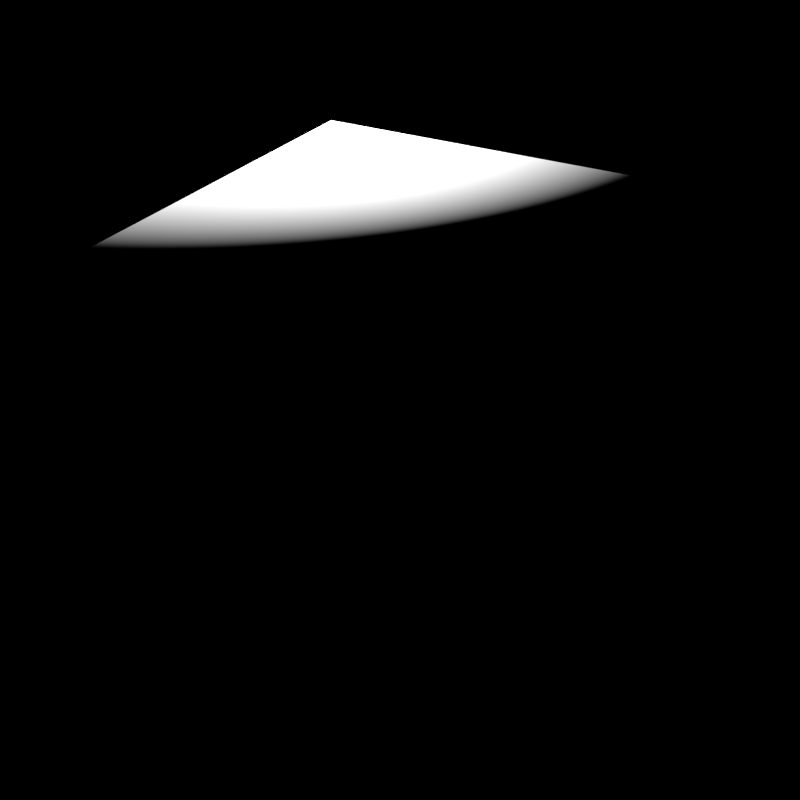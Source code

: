 # Source: transition_test.blend  (saved by Blender 2.77.0; exported with 4.5.12 LTS)
import bpy
from mathutils import Matrix  # noqa: F401  (used for matrix-valued properties, if any)

bpy.ops.wm.read_factory_settings(use_empty=True)
scene = bpy.context.scene
scene.name = 'Scene'

# ---- collections
col_collection_1 = bpy.data.collections.new('Collection 1'); scene.collection.children.link(col_collection_1)

# ---- materials (node trees are filled in below, after node groups)
mat_material_002 = bpy.data.materials.new('Material.002')
mat_material_002.alpha_threshold = 0.0
mat_material_002.use_transparent_shadow = False
mat_material_002.preview_render_type = 'CUBE'
mat_material_002.roughness = 0.5
mat_material_002.line_color = (0.0, 0.0, 0.0, 1.0)

# ---- node groups
ng_auto_smooth = bpy.data.node_groups.new('Auto Smooth', 'GeometryNodeTree')
_s = ng_auto_smooth.interface.new_socket(name='Geometry', in_out='OUTPUT', socket_type='NodeSocketGeometry')
_s = ng_auto_smooth.interface.new_socket(name='Geometry', in_out='INPUT', socket_type='NodeSocketGeometry')
_s = ng_auto_smooth.interface.new_socket(name='Angle', in_out='INPUT', socket_type='NodeSocketFloat')
_s.subtype = 'ANGLE'
_s.min_value = 0.0
_s.max_value = 3.142
ng_auto_smooth.is_modifier = True
_N = ng_auto_smooth.nodes; _L = ng_auto_smooth.links
n0 = _N.new('NodeGroupOutput'); n0.name = 'Group Output'; n0.location = (480, -100)
n1 = _N.new('NodeGroupInput'); n1.name = 'Group Input'; n1.location = (-420, -300)
n2 = _N.new('NodeGroupInput'); n2.name = 'Group Input.001'; n2.location = (-60, -100)
n3 = _N.new('GeometryNodeSetShadeSmooth'); n3.name = 'Set Shade Smooth'; n3.location = (120, -100)
n3.domain = 'EDGE'
n4 = _N.new('GeometryNodeSetShadeSmooth'); n4.name = 'Set Shade Smooth.001'; n4.location = (300, -100)
n5 = _N.new('GeometryNodeInputMeshEdgeAngle'); n5.name = 'Edge Angle'; n5.location = (-420, -220)
n6 = _N.new('GeometryNodeInputEdgeSmooth'); n6.name = 'Is Edge Smooth'; n6.location = (-60, -160)
n7 = _N.new('GeometryNodeInputShadeSmooth'); n7.name = 'Is Face Smooth'; n7.location = (-240, -340)
n8 = _N.new('FunctionNodeBooleanMath'); n8.name = 'Boolean Math'; n8.location = (-60, -220)
n9 = _N.new('FunctionNodeCompare'); n9.name = 'Compare'; n9.location = (-240, -180)
n9.operation = 'LESS_EQUAL'
_L.new(n5.outputs[0], n9.inputs[0])
_L.new(n4.outputs[0], n0.inputs[0])
_L.new(n1.outputs[1], n9.inputs[1])
_L.new(n9.outputs[0], n8.inputs[0])
_L.new(n7.outputs[0], n8.inputs[1])
_L.new(n2.outputs[0], n3.inputs[0])
_L.new(n6.outputs[0], n3.inputs[1])
_L.new(n3.outputs[0], n4.inputs[0])
_L.new(n8.outputs[0], n3.inputs[2])
n0.is_active_output = True

# ---- material node trees

# ---- world
world_world = bpy.data.worlds.new('World'); scene.world = world_world
world_world.color = (0.0, 0.0, 0.0)
world_world.use_sun_shadow = False
world_world.sun_shadow_jitter_overblur = 0.0
world_world.cycles.sampling_method = 'NONE'
world_world.cycles.sample_map_resolution = 256

# ---- cameras
cam_camera = bpy.data.cameras.new('Camera')
cam_camera.clip_end = 100.0
cam_camera.lens = 35.0
cam_camera.sensor_width = 32.0
cam_camera.sensor_height = 18.0
cam_camera.ortho_scale = 7.314
cam_camera.dof.focus_distance = 0.0
cam_camera.dof.aperture_fstop = 128.0

# ---- lights
light_lamp = bpy.data.lights.new('Lamp', 'POINT')
light_lamp.transmission_factor = 0.0
light_lamp.cutoff_distance = 30.0
light_lamp.energy = 5000.0
light_lamp.shadow_buffer_clip_start = 1.001
light_lamp.shadow_soft_size = 0.1
light_lamp.shadow_maximum_resolution = 0.006
light_lamp.use_absolute_resolution = True
light_lamp.cycles.use_multiple_importance_sampling = False

# ---- meshes
me_cube = bpy.data.meshes.new('Cube')
me_cube.from_pydata([(1.0, 1.0, -1.0), (1.0, -1.0, -1.0), (-1.0, -1.0, -1.0), (-1.0, 1.0, -1.0), (1.0, 1.0, 1.0), (1.0, -1.0, 1.0), (-1.0, -1.0, 1.0), (-1.0, 1.0, 1.0)], [], [(0, 1, 2, 3), (4, 7, 6, 5), (0, 4, 5, 1), (1, 5, 6, 2), (2, 6, 7, 3), (4, 0, 3, 7)])
me_cube.polygons.foreach_set('use_smooth', [True] * 6)
me_cube.materials.append(mat_material_002)
me_cube.use_remesh_preserve_volume = False
me_cube.use_remesh_preserve_attributes = False
me_cube.use_mirror_vertex_groups = False
me_cube.update()

# ---- objects
ob_cube = bpy.data.objects.new('Cube', me_cube)
ob_lamp = bpy.data.objects.new('Lamp', light_lamp)
ob_camera = bpy.data.objects.new('Camera', cam_camera)

# ---- transforms, parenting, visibility, modifiers, constraints
ob_cube.location = (0.0, 0.0, 0.0)
ob_cube.lock_rotations_4d = False
ob_cube.empty_display_type = 'ARROWS'
ob_cube.lineart.crease_threshold = 0.0
_m = ob_cube.modifiers.new('Auto Smooth', 'NODES')
_m.node_group = ng_auto_smooth
_gi = [s.identifier for s in ng_auto_smooth.interface.items_tree if s.item_type == 'SOCKET' and s.in_out == 'INPUT']
_m[_gi[1]] = 3.142  # Angle
ob_lamp.location = (4.508, -4.104, 1.797)
ob_lamp.rotation_euler = (0.6503, 0.05522, 1.866)
ob_lamp.lock_rotations_4d = False
ob_lamp.empty_display_type = 'ARROWS'
ob_lamp.color = (0.0, 0.0, 0.0, 0.0)
ob_lamp.lineart.crease_threshold = 0.0
ob_camera.location = (-1.761, 3.204, 2.626)
ob_camera.rotation_euler = (0.9478, 8.542e-06, -2.639)
ob_camera.lock_rotations_4d = False
ob_camera.empty_display_type = 'ARROWS'
ob_camera.color = (0.0, 0.0, 0.0, 0.0)
ob_camera.display_type = 'WIRE'
ob_camera.lineart.crease_threshold = 0.0
cam_camera.dof.focus_object = ob_cube

# ---- collection membership
col_collection_1.objects.link(ob_cube)
col_collection_1.objects.link(ob_lamp)
col_collection_1.objects.link(ob_camera)

# ---- scene / render settings (as saved in the file)
scene.camera = ob_camera
scene.frame_start = 0; scene.frame_end = 60; scene.frame_set(0)
scene.render.engine = 'BLENDER_EEVEE_NEXT'
scene.render.image_settings.color_mode = 'RGB'
scene.render.image_settings.quality = 100
scene.render.image_settings.compression = 90
scene.render.resolution_y = 1920
scene.render.resolution_percentage = 50
scene.render.fps = 30
scene.render.dither_intensity = 0.0
scene.render.use_border = True
scene.render.use_crop_to_border = True
scene.cycles.use_denoising = False
scene.cycles.samples = 10
scene.cycles.sampling_pattern = 'TABULATED_SOBOL'
scene.cycles.light_sampling_threshold = 0.0
scene.cycles.use_adaptive_sampling = False
scene.cycles.use_light_tree = False
scene.cycles.blur_glossy = 0.0
scene.cycles.volume_bounces = 1
scene.cycles.pixel_filter_type = 'GAUSSIAN'
scene.cycles.sample_clamp_indirect = 0.0
scene.view_settings.view_transform = 'Standard'
bpy.context.view_layer.update()
